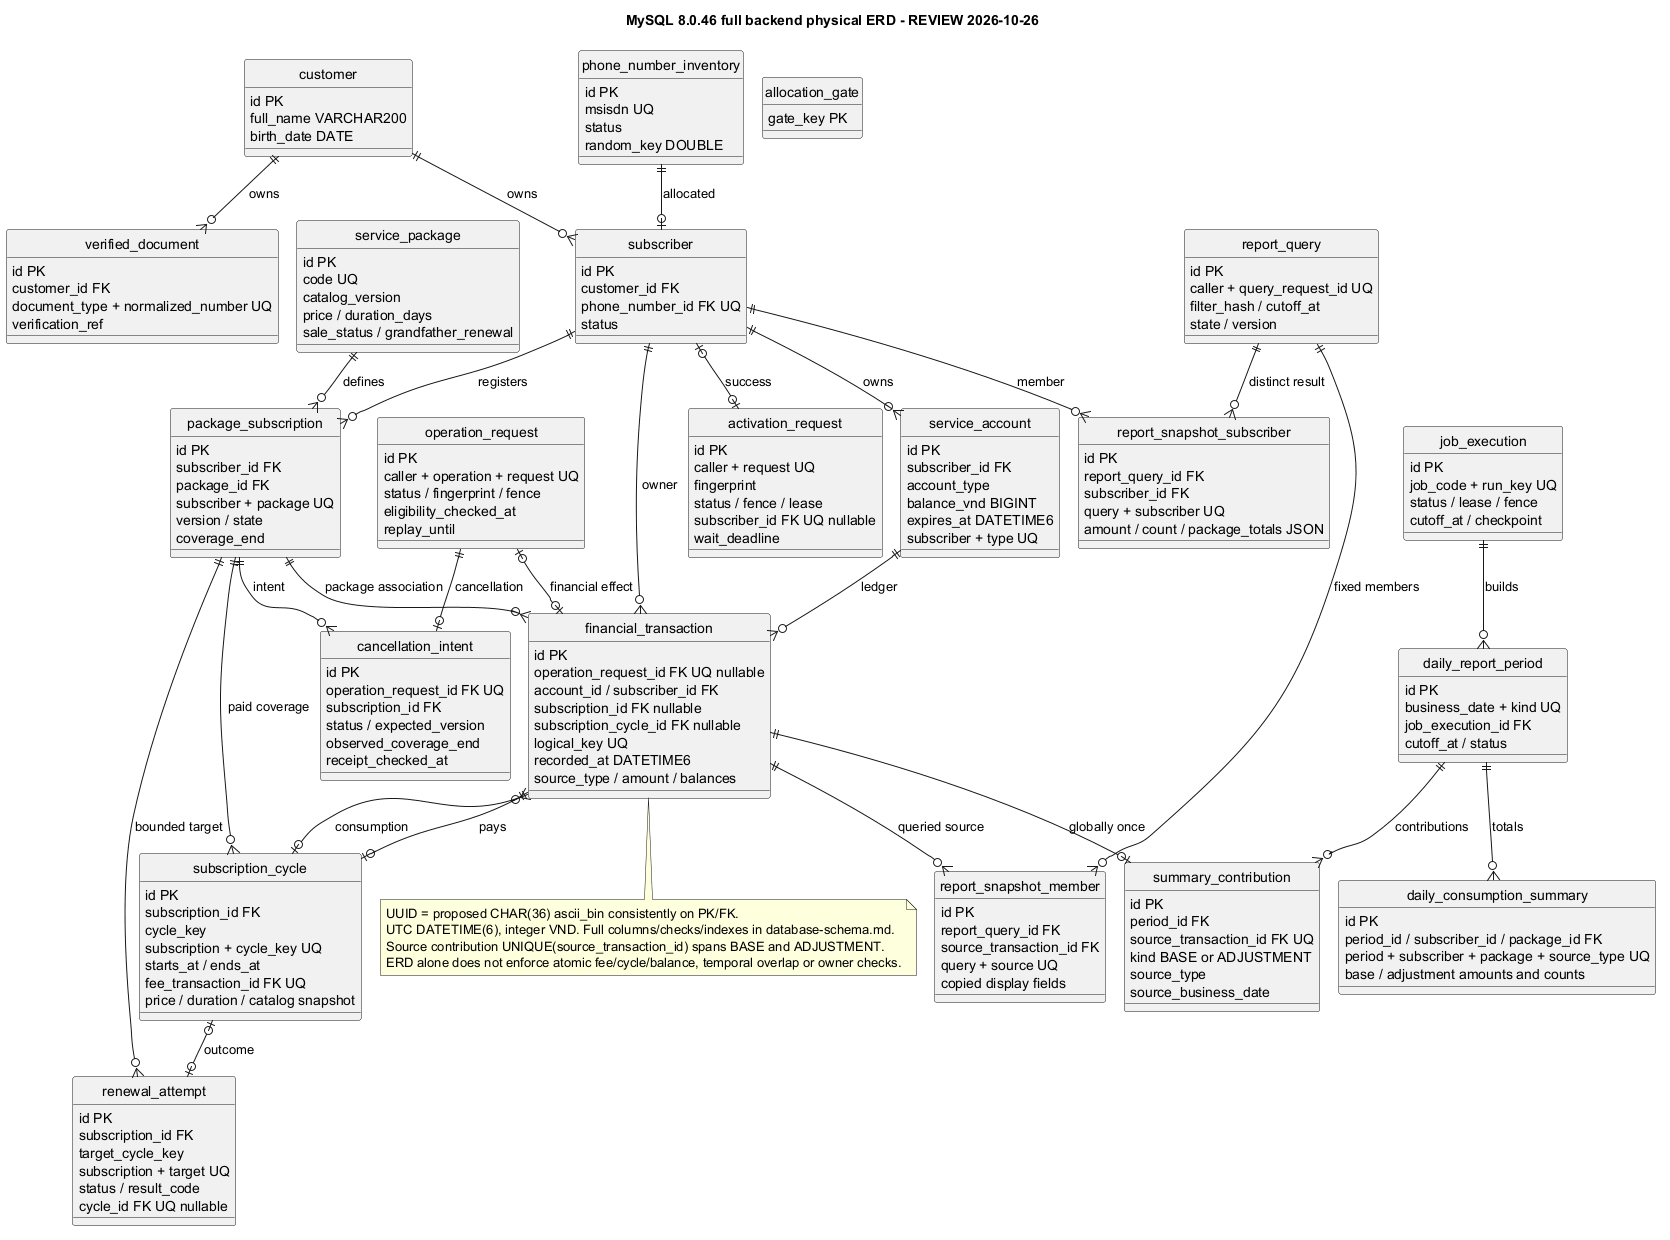

The diagram above was rendered by PlantUML. Its source (embedded in the PNG):
@startuml
!pragma layout smetana
hide circle
skinparam classAttributeIconSize 0
title MySQL 8.0.46 full backend physical ERD - REVIEW 2026-10-26
entity customer {
  id PK
  full_name VARCHAR200
  birth_date DATE
}
entity verified_document {
  id PK
  customer_id FK
  document_type + normalized_number UQ
  verification_ref
}
entity phone_number_inventory {
  id PK
  msisdn UQ
  status
  random_key DOUBLE
}
entity subscriber {
  id PK
  customer_id FK
  phone_number_id FK UQ
  status
}
entity service_account {
  id PK
  subscriber_id FK
  account_type
  balance_vnd BIGINT
  expires_at DATETIME6
  subscriber + type UQ
}
entity activation_request {
  id PK
  caller + request UQ
  fingerprint
  status / fence / lease
  subscriber_id FK UQ nullable
  wait_deadline
}
entity allocation_gate {
  gate_key PK
}
entity service_package {
  id PK
  code UQ
  catalog_version
  price / duration_days
  sale_status / grandfather_renewal
}
entity package_subscription {
  id PK
  subscriber_id FK
  package_id FK
  subscriber + package UQ
  version / state
  coverage_end
}
entity subscription_cycle {
  id PK
  subscription_id FK
  cycle_key
  subscription + cycle_key UQ
  starts_at / ends_at
  fee_transaction_id FK UQ
  price / duration / catalog snapshot
}
entity operation_request {
  id PK
  caller + operation + request UQ
  status / fingerprint / fence
  eligibility_checked_at
  replay_until
}
entity financial_transaction {
  id PK
  operation_request_id FK UQ nullable
  account_id / subscriber_id FK
  subscription_id FK nullable
  subscription_cycle_id FK nullable
  logical_key UQ
  recorded_at DATETIME6
  source_type / amount / balances
}
entity cancellation_intent {
  id PK
  operation_request_id FK UQ
  subscription_id FK
  status / expected_version
  observed_coverage_end
  receipt_checked_at
}
entity report_query {
  id PK
  caller + query_request_id UQ
  filter_hash / cutoff_at
  state / version
}
entity report_snapshot_member {
  id PK
  report_query_id FK
  source_transaction_id FK
  query + source UQ
  copied display fields
}
entity daily_report_period {
  id PK
  business_date + kind UQ
  job_execution_id FK
  cutoff_at / status
}
entity summary_contribution {
  id PK
  period_id FK
  source_transaction_id FK UQ
  kind BASE or ADJUSTMENT
 source_type
  source_business_date
}
entity daily_consumption_summary {
  id PK
  period_id / subscriber_id / package_id FK
  period + subscriber + package + source_type UQ
  base / adjustment amounts and counts
}
entity job_execution {
  id PK
  job_code + run_key UQ
  status / lease / fence
  cutoff_at / checkpoint
}
entity report_snapshot_subscriber {
 id PK
 report_query_id FK
 subscriber_id FK
 query + subscriber UQ
 amount / count / package_totals JSON
}
entity renewal_attempt {
 id PK
 subscription_id FK
 target_cycle_key
 subscription + target UQ
 status / result_code
 cycle_id FK UQ nullable
}
report_query ||--o{ report_snapshot_subscriber : distinct result
subscriber ||--o{ report_snapshot_subscriber : member
package_subscription ||--o{ renewal_attempt : bounded target
subscription_cycle |o--o| renewal_attempt : outcome
customer ||--o{ verified_document : owns
customer ||--o{ subscriber : owns
subscriber ||--o{ service_account : owns
subscriber ||--o{ package_subscription : registers
service_package ||--o{ package_subscription : defines
package_subscription ||--o{ subscription_cycle : paid coverage
service_account ||--o{ financial_transaction : ledger
subscriber ||--o{ financial_transaction : owner
package_subscription ||--o{ financial_transaction : package association
package_subscription ||--o{ cancellation_intent : intent
report_query ||--o{ report_snapshot_member : fixed members
financial_transaction ||--o{ report_snapshot_member : queried source
daily_report_period ||--o{ summary_contribution : contributions
daily_report_period ||--o{ daily_consumption_summary : totals
job_execution ||--o{ daily_report_period : builds
phone_number_inventory ||--o| subscriber : allocated
subscriber |o--o| activation_request : success
operation_request |o--o| financial_transaction : financial effect
operation_request ||--o| cancellation_intent : cancellation
financial_transaction ||--o| subscription_cycle : pays
subscription_cycle |o--o{ financial_transaction : consumption
financial_transaction ||--o| summary_contribution : globally once
note bottom of financial_transaction
  UUID = proposed CHAR(36) ascii_bin consistently on PK/FK.
  UTC DATETIME(6), integer VND. Full columns/checks/indexes in database-schema.md.
  Source contribution UNIQUE(source_transaction_id) spans BASE and ADJUSTMENT.
  ERD alone does not enforce atomic fee/cycle/balance, temporal overlap or owner checks.
end note
@enduml